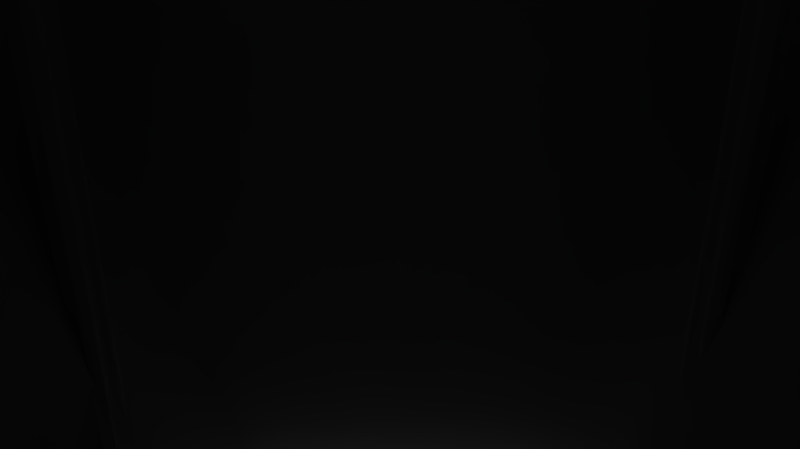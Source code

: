 # Source: cockpit.blend  (saved by Blender 2.76.0; exported with 4.5.12 LTS)
import bpy
from mathutils import Matrix  # noqa: F401  (used for matrix-valued properties, if any)

bpy.ops.wm.read_factory_settings(use_empty=True)
scene = bpy.context.scene
scene.name = 'Scene'

# ---- collections
col_collection_1 = bpy.data.collections.new('Collection 1'); scene.collection.children.link(col_collection_1)
col_collection_7 = bpy.data.collections.new('Collection 7'); scene.collection.children.link(col_collection_7)

# ---- materials (node trees are filled in below, after node groups)
mat_material = bpy.data.materials.new('Material')
mat_material.alpha_threshold = 0.0
mat_material.use_transparent_shadow = False
mat_material.roughness = 0.5
mat_material.line_color = (0.0, 0.0, 0.0, 1.0)

# ---- material node trees

# ---- world
world_world = bpy.data.worlds.new('World'); scene.world = world_world
world_world.color = (0.05088, 0.05088, 0.05088)
world_world.use_sun_shadow = False
world_world.sun_shadow_jitter_overblur = 0.0
world_world.cycles.sampling_method = 'MANUAL'
world_world.cycles.sample_map_resolution = 256

# ---- cameras
cam_camera = bpy.data.cameras.new('Camera')
cam_camera.clip_end = 100.0
cam_camera.lens = 24.58
cam_camera.sensor_width = 32.0
cam_camera.sensor_height = 18.0
cam_camera.ortho_scale = 7.314
cam_camera.dof.focus_distance = 0.0
cam_camera.dof.aperture_fstop = 128.0

# ---- lights
light_lamp = bpy.data.lights.new('Lamp', 'POINT')
light_lamp.transmission_factor = 0.0
light_lamp.cutoff_distance = 30.0
light_lamp.energy = 100.0
light_lamp.shadow_buffer_clip_start = 1.001
light_lamp.shadow_soft_size = 0.1
light_lamp.shadow_maximum_resolution = 0.006
light_lamp.use_absolute_resolution = True
light_lamp.cycles.use_multiple_importance_sampling = False

# ---- meshes
me_cube_001 = bpy.data.meshes.new('Cube.001')
me_cube_001.from_pydata([(0.004104, 0.1706, 0.197), (0.05953, 0.319, -0.1293), (0.1683, 0.1706, 0.197), (0.008293, -0.3163, 0.2866), (0.184, -0.2269, 0.3091), (0.3569, -0.03312, 0.06356), (0.007349, 0.3245, -0.135), (0.006409, 0.03114, 0.2433), (0.3174, 0.2212, -0.2142), (0.1448, 0.03731, 0.2433), (0.02783, -0.3553, 0.1024), (0.2006, -0.1946, -0.09693), (0.3257, -0.04253, -0.2482)], [], [(9, 7, 0, 2), (9, 2, 1, 8), (9, 8, 5, 4), (6, 1, 2, 0), (4, 3, 7, 9), (5, 8, 12, 11), (4, 5, 11, 10)])
me_cube_001.polygons.foreach_set('use_smooth', [True] * 7)
me_cube_001.use_remesh_preserve_volume = False
me_cube_001.use_remesh_preserve_attributes = False
me_cube_001.use_mirror_vertex_groups = False
me_cube_001.update()
me_cube = bpy.data.meshes.new('Cube')
me_cube.from_pydata([(0.09809, 0.4004, -0.2096), (0.004728, 0.4004, -0.2096), (0.09843, 0.5289, 0.01748), (0.09843, 0.4004, -0.003592), (0.009036, 0.4004, -0.003592), (0.0006238, 0.5289, 0.01748), (0.2445, 0.5208, -0.06127), (0.2134, 0.3961, -0.07463), (0.4419, 0.127, -0.1675), (0.4943, 0.2401, 0.005936), (0.4183, 0.1394, -0.002489), (0.2913, 0.2864, -0.1667), (0.3287, 0.3268, -0.06929), (0.373, 0.4299, -0.04879), (0.266, -0.4821, 0.7201), (0.1598, -0.5454, 0.362), (0.4188, -0.1689, 0.481), (0.3151, -0.2251, 0.416), (0.09802, 0.2712, -0.4441), (0.009665, 0.2817, -0.4512), (0.4148, 0.06996, -0.4287), (0.3309, 0.2018, -0.4374), (0.3653, -0.5688, -0.3898), (-0.001499, -0.5978, 0.3637), (0.002895, -0.6343, -0.3963), (0.002822, -0.5746, 0.7572), (0.5742, 0.127, -0.1675), (0.5506, 0.1394, -0.002489), (0.246, -0.5074, 0.3648), (0.4474, -0.2251, 0.416), (0.2847, -0.2843, 0.1336), (0.3872, -0.2377, -0.4091), (0.4188, -0.2843, 0.1336), (0.4565, -0.006855, 0.224), (0.3667, -0.06976, 0.1951), (0.499, -0.06976, 0.1951), (0.2774, -0.3021, 0.503), (0.3424, -0.2757, 0.6006), (0.3698, -0.3021, 0.4652), (0.2118, -0.4975, 0.2883), (0.3762, -0.3827, -0.3995), (0.3166, -0.4721, 0.2883), (0.371, -0.05412, -0.0305), (0.3982, -0.03953, -0.4189), (0.5033, -0.05412, -0.0305), (0.1876, -0.6133, -0.393), (0.07915, -0.5832, 0.3628), (0.1344, -0.54, 0.7387), (0.3042, -0.3789, 0.6604), (0.2225, -0.4279, 0.5557), (0.2586, -0.4085, 0.4867)], [], [(2, 5, 4, 3), (3, 7, 6, 2), (0, 1, 19, 18), (12, 11, 8, 10), (13, 12, 10, 9), (6, 7, 12, 13), (1, 0, 3, 4), (8, 11, 21, 20), (36, 37, 16, 17), (33, 34, 17, 16), (34, 10, 27, 35), (42, 8, 20, 43), (11, 0, 18, 21), (3, 0, 7), (0, 11, 12, 7), (46, 45, 24, 23), (47, 46, 23, 25), (42, 30, 32, 44), (39, 15, 28, 41), (10, 8, 26, 27), (36, 17, 29, 38), (39, 30, 31, 40), (17, 34, 35, 29), (9, 10, 34, 33), (49, 36, 38, 50), (49, 48, 37, 36), (15, 39, 40, 22), (30, 39, 41, 32), (8, 42, 44, 26), (30, 42, 43, 31), (19, 24, 45, 22, 40, 31, 43, 20, 21, 18), (14, 15, 46, 47), (15, 22, 45, 46), (15, 14, 48, 49), (15, 49, 50, 28)])
me_cube.polygons.foreach_set('use_smooth', [True] * 35)
me_cube.materials.append(mat_material)
me_cube.use_remesh_preserve_volume = False
me_cube.use_remesh_preserve_attributes = False
me_cube.use_mirror_vertex_groups = False
me_cube.update()

# ---- curves / text
cu_beziercircle_001 = bpy.data.curves.new('BezierCircle.001', 'CURVE')
cu_beziercircle_001.dimensions = '3D'
_sp = cu_beziercircle_001.splines.new('BEZIER'); _sp.bezier_points.add(7)
_sp.bezier_points.foreach_set('co', [-3.272e-05, 0.006956, 0.0, 0.008593, -0.0009027, 0.0, 0.005561, -0.004871, 0.0, 0.002513, -0.008258, 0.0, -8.119e-05, -0.0109, 0.0, -0.003335, -0.008295, 0.0, -0.006086, -0.004915, 0.0, -0.009394, -0.0005334, 0.0])
_sp.bezier_points.foreach_set('handle_left', [-0.009367, 0.006956, 0.0, 0.008593, 0.007017, 0.0, 0.008487, -0.004824, 0.0, 0.002523, -0.004787, 0.0, 0.00354, -0.0109, 0.0, -0.003358, -0.01191, 0.0, -0.003237, -0.00492, 0.0, -0.009367, -0.005489, 0.0])
_sp.bezier_points.foreach_set('handle_right', [0.008617, 0.006956, 0.0, 0.008593, -0.005543, 0.0, 0.002562, -0.004919, 0.0, 0.002503, -0.01184, 0.0, -0.004329, -0.01089, 0.0, -0.003314, -0.004789, 0.0, -0.00957, -0.004909, 0.0, -0.009436, 0.006946, 0.0])
for _p, _l, _r in zip(_sp.bezier_points, ['ALIGNED', 'ALIGNED', 'ALIGNED', 'ALIGNED', 'ALIGNED', 'ALIGNED', 'ALIGNED', 'ALIGNED'], ['ALIGNED', 'ALIGNED', 'ALIGNED', 'ALIGNED', 'ALIGNED', 'ALIGNED', 'ALIGNED', 'ALIGNED']): _p.handle_left_type = _l; _p.handle_right_type = _r
_sp.bezier_points.foreach_set('radius', [0.74, 0.74, 0.74, 0.74, 0.74, 0.74, 0.74, 0.74])
_sp.order_u = 0
_sp.order_v = 0
_sp.resolution_u = 4
_sp.use_cyclic_u = True
cu_beziercircle_001.use_path = True
cu_beziercircle_001.use_path_clamp = True
cu_beziercircle_001.bevel_resolution = 0
cu_beziercircle_001.resolution_u = 4
cu_beziercircle_001.render_resolution_u = 3
cu_beziercircle_001.fill_mode = 'HALF'
cu_nurbspath_001 = bpy.data.curves.new('NurbsPath.001', 'CURVE')
cu_nurbspath_001.dimensions = '3D'
_sp = cu_nurbspath_001.splines.new('BEZIER'); _sp.bezier_points.add(3)
_sp.bezier_points.foreach_set('co', [0.1269, 0.2875, -0.2576, 0.101, 0.1128, 0.1255, 0.09726, -0.09194, 0.2042, 0.09517, -0.3115, 0.2539])
_sp.bezier_points.foreach_set('handle_left', [0.1381, 0.3399, -0.3744, 0.1205, 0.1618, 0.06407, 0.09839, 0.004169, 0.1799, 0.0963, -0.226, 0.2354])
_sp.bezier_points.foreach_set('handle_right', [0.1132, 0.2239, -0.1159, 0.0864, 0.07602, 0.1716, 0.09666, -0.1431, 0.2172, 0.09347, -0.4401, 0.2819])
for _p, _l, _r in zip(_sp.bezier_points, ['ALIGNED', 'ALIGNED', 'ALIGNED', 'ALIGNED'], ['ALIGNED', 'ALIGNED', 'ALIGNED', 'ALIGNED']): _p.handle_left_type = _l; _p.handle_right_type = _r
_sp.bezier_points.foreach_set('radius', [0.8, 0.8, 0.8, 0.8])
_sp.bezier_points.foreach_set('tilt', [-0.09688, -0.2419, -0.2822, -0.002281])
_sp.order_u = 0
_sp.order_v = 0
_sp.resolution_u = 6
cu_nurbspath_001.use_path = True
cu_nurbspath_001.use_path_clamp = True
cu_nurbspath_001.bevel_mode = 'OBJECT'
cu_nurbspath_001.bevel_resolution = 0
cu_nurbspath_001.resolution_u = 6
cu_nurbspath_001.fill_mode = 'HALF'
cu_nurbspath_002 = bpy.data.curves.new('NurbsPath.002', 'CURVE')
cu_nurbspath_002.dimensions = '3D'
cu_nurbspath_002.use_path = True
cu_nurbspath_002.use_path_clamp = True
cu_nurbspath_002.bevel_resolution = 0
cu_nurbspath_002.fill_mode = 'HALF'

# ---- objects
ob_frameshape = bpy.data.objects.new('frameShape', cu_beziercircle_001)
ob_windowframe = bpy.data.objects.new('windowFrame', cu_nurbspath_001)
ob_window = bpy.data.objects.new('window', me_cube_001)
ob_bow = bpy.data.objects.new('bow', me_cube)
ob_lamp = bpy.data.objects.new('Lamp', light_lamp)
ob_camera = bpy.data.objects.new('Camera', cam_camera)
ob_nurbspath = bpy.data.objects.new('NurbsPath', cu_nurbspath_002)

# ---- transforms, parenting, visibility, modifiers, constraints
ob_frameshape.location = (0.0, 0.0, 0.3319)
ob_frameshape.lineart.crease_threshold = 0.0
ob_windowframe.location = (0.0, 0.03611, 0.0)
ob_windowframe.lineart.crease_threshold = 0.0
_m = ob_windowframe.modifiers.new('Mirror', 'MIRROR')
ob_window.location = (-0.002097, 0.0, -0.03973)
ob_window.scale = (1.0, 1.0, 1.0)
ob_window.hide_viewport = True
ob_window.lineart.crease_threshold = 0.0
_m = ob_window.modifiers.new('Mirror', 'MIRROR')
_m.merge_threshold = 0.023
_m = ob_window.modifiers.new('Bevel', 'BEVEL')
_m.width = 0.04
_m.width_pct = 0.04
_m.segments = 3
_m.limit_method = 'NONE'
_m.spread = 0.0
_m = ob_window.modifiers.new('Subsurf', 'SUBSURF')
_m.show_render = False
_m.uv_smooth = 'PRESERVE_CORNERS'
_m.quality = 2
_m.levels = 3
_m.show_only_control_edges = False
ob_bow.location = (0.0, 0.005532, -0.149)
ob_bow.scale = (0.521, 0.521, 0.521)
ob_bow.lock_rotations_4d = False
ob_bow.empty_display_type = 'ARROWS'
ob_bow.lineart.crease_threshold = 0.0
_m = ob_bow.modifiers.new('Mirror', 'MIRROR')
_m.merge_threshold = 0.025
_m = ob_bow.modifiers.new('Bevel', 'BEVEL')
_m.show_render = False
_m.width = 0.02
_m.width_pct = 0.02
_m.segments = 4
_m.limit_method = 'NONE'
_m.spread = 0.0
ob_lamp.location = (4.076, 1.005, 5.904)
ob_lamp.rotation_euler = (0.6503, 0.05522, 1.866)
ob_lamp.lock_rotations_4d = False
ob_lamp.empty_display_type = 'ARROWS'
ob_lamp.color = (0.0, 0.0, 0.0, 0.0)
ob_lamp.lineart.crease_threshold = 0.0
ob_camera.location = (0.0, 0.0, 0.0)
ob_camera.rotation_euler = (1.571, 0.0, 0.0)
ob_camera.lock_rotations_4d = False
ob_camera.empty_display_type = 'ARROWS'
ob_camera.color = (0.0, 0.0, 0.0, 0.0)
ob_camera.hide_viewport = True
ob_camera.display_type = 'WIRE'
ob_camera.lineart.crease_threshold = 0.0
ob_nurbspath.location = (0.0, 0.1383, 0.1422)
ob_nurbspath.lineart.crease_threshold = 0.0
cu_nurbspath_001.bevel_object = ob_frameshape

# ---- collection membership
col_collection_1.objects.link(ob_frameshape)
col_collection_1.objects.link(ob_windowframe)
col_collection_1.objects.link(ob_window)
col_collection_1.objects.link(ob_bow)
col_collection_1.objects.link(ob_lamp)
col_collection_1.objects.link(ob_camera)
col_collection_7.objects.link(ob_nurbspath)

# ---- scene / render settings (as saved in the file)
scene.camera = ob_camera
scene.frame_start = 1; scene.frame_end = 250; scene.frame_set(1)
scene.render.engine = 'BLENDER_EEVEE_NEXT'
scene.render.resolution_x = 1923
scene.render.resolution_percentage = 50
scene.render.dither_intensity = 0.0
scene.cycles.use_denoising = False
scene.cycles.samples = 10
scene.cycles.sampling_pattern = 'TABULATED_SOBOL'
scene.cycles.light_sampling_threshold = 0.0
scene.cycles.use_adaptive_sampling = False
scene.cycles.use_light_tree = False
scene.cycles.blur_glossy = 0.0
scene.cycles.pixel_filter_type = 'GAUSSIAN'
scene.cycles.sample_clamp_indirect = 0.0
scene.view_settings.view_transform = 'Standard'
bpy.context.view_layer.update()
